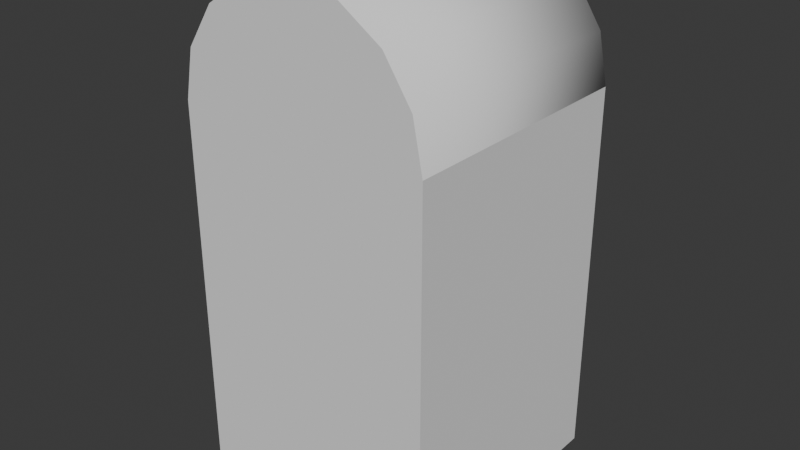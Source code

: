 # Source: arch.blend  (saved by Blender 4.2.66; exported with 4.5.12 LTS)
import bpy
from mathutils import Matrix  # noqa: F401  (used for matrix-valued properties, if any)

bpy.ops.wm.read_factory_settings(use_empty=True)
scene = bpy.context.scene
scene.name = 'Scene'

# ---- collections
col_collection = bpy.data.collections.new('Collection'); scene.collection.children.link(col_collection)

# ---- world
world_world = bpy.data.worlds.new('World'); scene.world = world_world
world_world.use_nodes = True; world_world.node_tree.nodes.clear()
_N = world_world.node_tree.nodes; _L = world_world.node_tree.links
n0 = _N.new('ShaderNodeOutputWorld'); n0.name = 'World Output'; n0.location = (300, 300)
n1 = _N.new('ShaderNodeBackground'); n1.name = 'Background'; n1.location = (10, 300)
n1.inputs[0].default_value = (0.05088, 0.05088, 0.05088, 1.0)
_L.new(n1.outputs[0], n0.inputs[0])
n0.is_active_output = True
world_world.color = (0.05088, 0.05088, 0.05088)
world_world.sun_shadow_jitter_overblur = 0.0

# ---- meshes
me_cylinder_001 = bpy.data.meshes.new('Cylinder.001')
me_cylinder_001.from_pydata([(2.22e-16, 0.5, 2.0), (2.22e-16, -0.5, 2.0), (0.1913, 0.5, 1.962), (0.1913, -0.5, 1.962), (0.3536, 0.5, 1.854), (0.3536, -0.5, 1.854), (0.4619, 0.5, 1.691), (0.4619, -0.5, 1.691), (0.5, 0.5, 1.5), (0.5, -0.5, 1.5), (-0.5, 0.5, 1.5), (-0.5, -0.5, 1.5), (-0.4619, 0.5, 1.691), (-0.4619, -0.5, 1.691), (-0.3536, 0.5, 1.854), (-0.3536, -0.5, 1.854), (-0.1913, 0.5, 1.962), (-0.1913, -0.5, 1.962), (0.5, -0.5, 0.0), (0.5, 0.5, 0.0), (-0.5, 0.5, 0.0), (-0.5, -0.5, 0.0)], [], [(0, 1, 3, 2), (2, 3, 5, 4), (4, 5, 7, 6), (6, 7, 9, 8), (10, 8, 19, 20), (0, 2, 4, 6, 8, 10, 12, 14, 16), (3, 1, 17, 15, 13, 11, 9, 7, 5), (10, 11, 13, 12), (12, 13, 15, 14), (14, 15, 17, 16), (16, 17, 1, 0), (19, 18, 21, 20), (9, 11, 21, 18), (8, 9, 18, 19), (11, 10, 20, 21)])
me_cylinder_001.polygons.foreach_set('use_smooth', [1, 1, 1, 1, 0, 0, 0, 1, 1, 1, 1, 0, 0, 0, 0])
_uv = me_cylinder_001.uv_layers.new(name='UVMap')
_uv.uv.foreach_set('vector', [1.0, 0.5, 1.0, 1.0, 0.9375, 1.0, 0.9375, 0.5, 0.9375, 0.5, 0.9375, 1.0, 0.875, 1.0, 0.875, 0.5, 0.875, 0.5, 0.875, 1.0, 0.8125, 1.0, 0.8125, 0.5, 0.8125, 0.5, 0.8125, 1.0, 0.75, 1.0, 0.75, 0.5, 0.25, 0.5, 0.75, 0.5, 0.75, 0.5, 0.25, 0.5, 0.0, 0.5, 0.9375, 0.5, 0.875, 0.5, 0.8125, 0.5, 0.75, 0.5, 0.25, 0.5, 0.1875, 0.5, 0.125, 0.5, 0.0625, 0.5, 0.9375, 1.0, 0.0, 1.0, 0.0625, 1.0, 0.125, 1.0, 0.1875, 1.0, 0.25, 1.0, 0.75, 1.0, 0.8125, 1.0, 0.875, 1.0, 0.25, 0.5, 0.25, 1.0, 0.1875, 1.0, 0.1875, 0.5, 0.1875, 0.5, 0.1875, 1.0, 0.125, 1.0, 0.125, 0.5, 0.125, 0.5, 0.125, 1.0, 0.0625, 1.0, 0.0625, 0.5, 0.0625, 0.5, 0.0625, 1.0, 0.0, 1.0, 0.0, 0.5, 0.75, 0.5, 0.75, 1.0, 0.25, 1.0, 0.25, 0.5, 0.75, 1.0, 0.25, 1.0, 0.25, 1.0, 0.75, 1.0, 0.75, 0.5, 0.75, 1.0, 0.75, 1.0, 0.75, 0.5, 0.25, 1.0, 0.25, 0.5, 0.25, 0.5, 0.25, 1.0])
me_cylinder_001.update()

# ---- objects
ob_cylinder_001 = bpy.data.objects.new('Cylinder.001', me_cylinder_001)

# ---- transforms, parenting, visibility, modifiers, constraints
ob_cylinder_001.location = (0.0, 0.0, 0.0)

# ---- collection membership
col_collection.objects.link(ob_cylinder_001)

# ---- scene / render settings (as saved in the file)
scene.frame_start = 1; scene.frame_end = 250; scene.frame_set(1)
scene.render.engine = 'BLENDER_EEVEE_NEXT'
bpy.context.view_layer.update()

# ---- added for rendering (the .blend has no active camera and no usable light): camera, sun
cam_auto = bpy.data.cameras.new('AutoCamera')
cam_auto.lens = 50.0
cam_auto.sensor_width = 36.0
cam_auto.clip_end = 1000.0
ob_auto_camera = bpy.data.objects.new('AutoCamera', cam_auto)
scene.collection.objects.link(ob_auto_camera)
ob_auto_camera.location = (2.26633, -2.71959, 2.81306)
ob_auto_camera.rotation_euler = (1.09748, -7.21219e-08, 0.694738)
scene.camera = ob_auto_camera
light_auto_sun = bpy.data.lights.new('AutoSun', 'SUN')
light_auto_sun.energy = 3.0
light_auto_sun.angle = 0.0523599
ob_auto_sun = bpy.data.objects.new('AutoSun', light_auto_sun)
scene.collection.objects.link(ob_auto_sun)
ob_auto_sun.rotation_euler = (0.872665, 0.174533, 0.523599)
bpy.context.view_layer.update()
